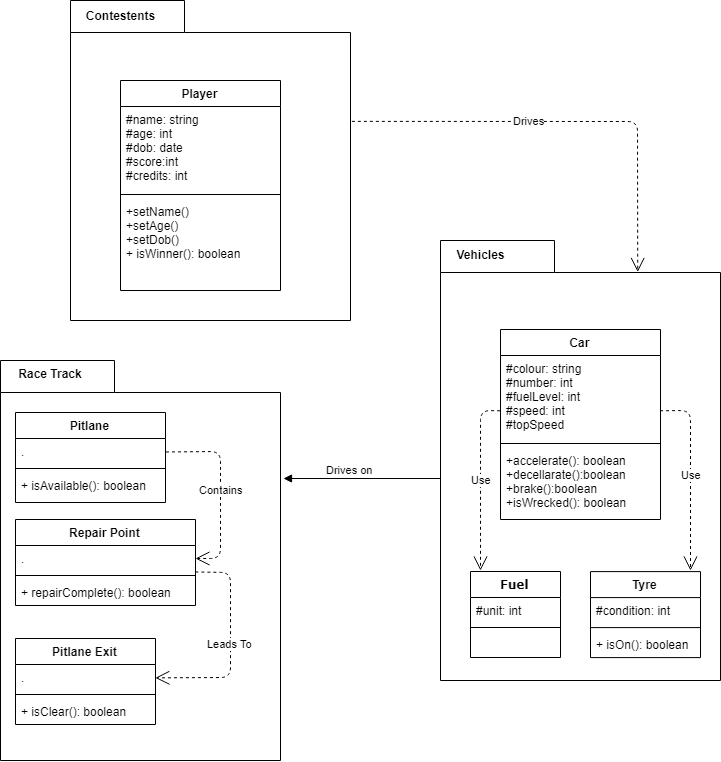

The diagram above was exported from draw.io. Its source (the exported page's mxGraphModel, read from the mxfile embedded in the PNG):
<mxGraphModel dx="1471" dy="685" grid="1" gridSize="10" guides="1" tooltips="1" connect="1" arrows="1" fold="1" page="1" pageScale="1" pageWidth="1169" pageHeight="827" math="0" shadow="0">
  <root>
    <mxCell id="0" />
    <mxCell id="1" parent="0" />
    <mxCell id="Rb1Gk3dltYq5dTcFPiFH-1" value="" style="shape=folder;fontStyle=1;spacingTop=10;tabWidth=114;tabHeight=32;tabPosition=left;html=1;" parent="1" vertex="1">
      <mxGeometry x="160" y="400" width="280" height="400" as="geometry" />
    </mxCell>
    <mxCell id="Rb1Gk3dltYq5dTcFPiFH-2" value="&lt;b&gt;Race Track&lt;/b&gt;" style="text;html=1;strokeColor=none;fillColor=none;align=center;verticalAlign=middle;whiteSpace=wrap;rounded=0;" parent="1" vertex="1">
      <mxGeometry x="170" y="403" width="80" height="20" as="geometry" />
    </mxCell>
    <mxCell id="Rb1Gk3dltYq5dTcFPiFH-7" value="" style="shape=folder;fontStyle=1;spacingTop=10;tabWidth=114;tabHeight=32;tabPosition=left;html=1;" parent="1" vertex="1">
      <mxGeometry x="600" y="280" width="280" height="440" as="geometry" />
    </mxCell>
    <mxCell id="Rb1Gk3dltYq5dTcFPiFH-8" value="&lt;b&gt;Vehicles&lt;/b&gt;" style="text;html=1;strokeColor=none;fillColor=none;align=center;verticalAlign=middle;whiteSpace=wrap;rounded=0;" parent="1" vertex="1">
      <mxGeometry x="620" y="284" width="40" height="20" as="geometry" />
    </mxCell>
    <mxCell id="Bs3r0QnIhX-b0QwB9B5I-2" value="" style="shape=folder;fontStyle=1;spacingTop=10;tabWidth=114;tabHeight=32;tabPosition=left;html=1;" parent="1" vertex="1">
      <mxGeometry x="230" y="40" width="280" height="320" as="geometry" />
    </mxCell>
    <mxCell id="Bs3r0QnIhX-b0QwB9B5I-3" value="&lt;b&gt;Contestents&lt;/b&gt;" style="text;html=1;strokeColor=none;fillColor=none;align=center;verticalAlign=middle;whiteSpace=wrap;rounded=0;" parent="1" vertex="1">
      <mxGeometry x="260" y="40" width="40" height="30" as="geometry" />
    </mxCell>
    <mxCell id="Bs3r0QnIhX-b0QwB9B5I-4" value="Pitlane" style="swimlane;fontStyle=1;align=center;verticalAlign=top;childLayout=stackLayout;horizontal=1;startSize=26;horizontalStack=0;resizeParent=1;resizeParentMax=0;resizeLast=0;collapsible=1;marginBottom=0;" parent="1" vertex="1">
      <mxGeometry x="175" y="452" width="150" height="90" as="geometry" />
    </mxCell>
    <mxCell id="Bs3r0QnIhX-b0QwB9B5I-5" value="." style="text;strokeColor=none;fillColor=none;align=left;verticalAlign=top;spacingLeft=4;spacingRight=4;overflow=hidden;rotatable=0;points=[[0,0.5],[1,0.5]];portConstraint=eastwest;" parent="Bs3r0QnIhX-b0QwB9B5I-4" vertex="1">
      <mxGeometry y="26" width="150" height="26" as="geometry" />
    </mxCell>
    <mxCell id="Bs3r0QnIhX-b0QwB9B5I-6" value="" style="line;strokeWidth=1;fillColor=none;align=left;verticalAlign=middle;spacingTop=-1;spacingLeft=3;spacingRight=3;rotatable=0;labelPosition=right;points=[];portConstraint=eastwest;" parent="Bs3r0QnIhX-b0QwB9B5I-4" vertex="1">
      <mxGeometry y="52" width="150" height="8" as="geometry" />
    </mxCell>
    <mxCell id="Bs3r0QnIhX-b0QwB9B5I-7" value="+ isAvailable(): boolean" style="text;strokeColor=none;fillColor=none;align=left;verticalAlign=top;spacingLeft=4;spacingRight=4;overflow=hidden;rotatable=0;points=[[0,0.5],[1,0.5]];portConstraint=eastwest;" parent="Bs3r0QnIhX-b0QwB9B5I-4" vertex="1">
      <mxGeometry y="60" width="150" height="30" as="geometry" />
    </mxCell>
    <mxCell id="Bs3r0QnIhX-b0QwB9B5I-8" value="Repair Point" style="swimlane;fontStyle=1;align=center;verticalAlign=top;childLayout=stackLayout;horizontal=1;startSize=26;horizontalStack=0;resizeParent=1;resizeParentMax=0;resizeLast=0;collapsible=1;marginBottom=0;" parent="1" vertex="1">
      <mxGeometry x="175" y="559" width="180" height="86" as="geometry" />
    </mxCell>
    <mxCell id="Bs3r0QnIhX-b0QwB9B5I-9" value="." style="text;strokeColor=none;fillColor=none;align=left;verticalAlign=top;spacingLeft=4;spacingRight=4;overflow=hidden;rotatable=0;points=[[0,0.5],[1,0.5]];portConstraint=eastwest;" parent="Bs3r0QnIhX-b0QwB9B5I-8" vertex="1">
      <mxGeometry y="26" width="180" height="26" as="geometry" />
    </mxCell>
    <mxCell id="Bs3r0QnIhX-b0QwB9B5I-10" value="" style="line;strokeWidth=1;fillColor=none;align=left;verticalAlign=middle;spacingTop=-1;spacingLeft=3;spacingRight=3;rotatable=0;labelPosition=right;points=[];portConstraint=eastwest;" parent="Bs3r0QnIhX-b0QwB9B5I-8" vertex="1">
      <mxGeometry y="52" width="180" height="8" as="geometry" />
    </mxCell>
    <mxCell id="Bs3r0QnIhX-b0QwB9B5I-11" value="+ repairComplete(): boolean" style="text;strokeColor=none;fillColor=none;align=left;verticalAlign=top;spacingLeft=4;spacingRight=4;overflow=hidden;rotatable=0;points=[[0,0.5],[1,0.5]];portConstraint=eastwest;" parent="Bs3r0QnIhX-b0QwB9B5I-8" vertex="1">
      <mxGeometry y="60" width="180" height="26" as="geometry" />
    </mxCell>
    <mxCell id="Bs3r0QnIhX-b0QwB9B5I-16" value="Pitlane Exit" style="swimlane;fontStyle=1;align=center;verticalAlign=top;childLayout=stackLayout;horizontal=1;startSize=26;horizontalStack=0;resizeParent=1;resizeParentMax=0;resizeLast=0;collapsible=1;marginBottom=0;" parent="1" vertex="1">
      <mxGeometry x="175" y="678" width="140" height="86" as="geometry" />
    </mxCell>
    <mxCell id="Bs3r0QnIhX-b0QwB9B5I-17" value="." style="text;strokeColor=none;fillColor=none;align=left;verticalAlign=top;spacingLeft=4;spacingRight=4;overflow=hidden;rotatable=0;points=[[0,0.5],[1,0.5]];portConstraint=eastwest;" parent="Bs3r0QnIhX-b0QwB9B5I-16" vertex="1">
      <mxGeometry y="26" width="140" height="26" as="geometry" />
    </mxCell>
    <mxCell id="Bs3r0QnIhX-b0QwB9B5I-18" value="" style="line;strokeWidth=1;fillColor=none;align=left;verticalAlign=middle;spacingTop=-1;spacingLeft=3;spacingRight=3;rotatable=0;labelPosition=right;points=[];portConstraint=eastwest;" parent="Bs3r0QnIhX-b0QwB9B5I-16" vertex="1">
      <mxGeometry y="52" width="140" height="8" as="geometry" />
    </mxCell>
    <mxCell id="Bs3r0QnIhX-b0QwB9B5I-19" value="+ isClear(): boolean" style="text;strokeColor=none;fillColor=none;align=left;verticalAlign=top;spacingLeft=4;spacingRight=4;overflow=hidden;rotatable=0;points=[[0,0.5],[1,0.5]];portConstraint=eastwest;" parent="Bs3r0QnIhX-b0QwB9B5I-16" vertex="1">
      <mxGeometry y="60" width="140" height="26" as="geometry" />
    </mxCell>
    <mxCell id="Bs3r0QnIhX-b0QwB9B5I-20" value="Tyre" style="swimlane;fontStyle=1;align=center;verticalAlign=top;childLayout=stackLayout;horizontal=1;startSize=26;horizontalStack=0;resizeParent=1;resizeParentMax=0;resizeLast=0;collapsible=1;marginBottom=0;" parent="1" vertex="1">
      <mxGeometry x="750" y="611.1000366210938" width="110" height="86" as="geometry" />
    </mxCell>
    <mxCell id="Bs3r0QnIhX-b0QwB9B5I-21" value="#condition: int" style="text;strokeColor=none;fillColor=none;align=left;verticalAlign=top;spacingLeft=4;spacingRight=4;overflow=hidden;rotatable=0;points=[[0,0.5],[1,0.5]];portConstraint=eastwest;" parent="Bs3r0QnIhX-b0QwB9B5I-20" vertex="1">
      <mxGeometry y="26" width="110" height="26" as="geometry" />
    </mxCell>
    <mxCell id="Bs3r0QnIhX-b0QwB9B5I-22" value="" style="line;strokeWidth=1;fillColor=none;align=left;verticalAlign=middle;spacingTop=-1;spacingLeft=3;spacingRight=3;rotatable=0;labelPosition=right;points=[];portConstraint=eastwest;" parent="Bs3r0QnIhX-b0QwB9B5I-20" vertex="1">
      <mxGeometry y="52" width="110" height="8" as="geometry" />
    </mxCell>
    <mxCell id="Bs3r0QnIhX-b0QwB9B5I-23" value="+ isOn(): boolean" style="text;strokeColor=none;fillColor=none;align=left;verticalAlign=top;spacingLeft=4;spacingRight=4;overflow=hidden;rotatable=0;points=[[0,0.5],[1,0.5]];portConstraint=eastwest;" parent="Bs3r0QnIhX-b0QwB9B5I-20" vertex="1">
      <mxGeometry y="60" width="110" height="26" as="geometry" />
    </mxCell>
    <mxCell id="Bs3r0QnIhX-b0QwB9B5I-24" value="Fuel" style="swimlane;html=1;fontStyle=1;align=center;verticalAlign=top;childLayout=stackLayout;horizontal=1;startSize=26;horizontalStack=0;resizeParent=1;resizeLast=0;collapsible=1;marginBottom=0;swimlaneFillColor=#ffffff;rounded=0;shadow=0;comic=0;labelBackgroundColor=none;strokeColor=#000000;strokeWidth=1;fillColor=none;fontFamily=Verdana;fontSize=12;fontColor=#000000;" parent="1" vertex="1">
      <mxGeometry x="630" y="611" width="90" height="86" as="geometry" />
    </mxCell>
    <mxCell id="Bs3r0QnIhX-b0QwB9B5I-25" value="#unit: int" style="text;html=1;strokeColor=none;fillColor=none;align=left;verticalAlign=top;spacingLeft=4;spacingRight=4;whiteSpace=wrap;overflow=hidden;rotatable=0;points=[[0,0.5],[1,0.5]];portConstraint=eastwest;" parent="Bs3r0QnIhX-b0QwB9B5I-24" vertex="1">
      <mxGeometry y="26" width="90" height="26" as="geometry" />
    </mxCell>
    <mxCell id="Bs3r0QnIhX-b0QwB9B5I-26" value="" style="line;html=1;strokeWidth=1;fillColor=none;align=left;verticalAlign=middle;spacingTop=-1;spacingLeft=3;spacingRight=3;rotatable=0;labelPosition=right;points=[];portConstraint=eastwest;" parent="Bs3r0QnIhX-b0QwB9B5I-24" vertex="1">
      <mxGeometry y="52" width="90" height="8" as="geometry" />
    </mxCell>
    <mxCell id="Bs3r0QnIhX-b0QwB9B5I-27" value="Player" style="swimlane;fontStyle=1;align=center;verticalAlign=top;childLayout=stackLayout;horizontal=1;startSize=26;horizontalStack=0;resizeParent=1;resizeParentMax=0;resizeLast=0;collapsible=1;marginBottom=0;" parent="1" vertex="1">
      <mxGeometry x="280" y="120" width="160" height="210" as="geometry" />
    </mxCell>
    <mxCell id="Bs3r0QnIhX-b0QwB9B5I-28" value="#name: string&#10;#age: int&#10;#dob: date&#10;#score:int&#10;#credits: int&#10;&#10;" style="text;strokeColor=none;fillColor=none;align=left;verticalAlign=top;spacingLeft=4;spacingRight=4;overflow=hidden;rotatable=0;points=[[0,0.5],[1,0.5]];portConstraint=eastwest;" parent="Bs3r0QnIhX-b0QwB9B5I-27" vertex="1">
      <mxGeometry y="26" width="160" height="84" as="geometry" />
    </mxCell>
    <mxCell id="Bs3r0QnIhX-b0QwB9B5I-29" value="" style="line;strokeWidth=1;fillColor=none;align=left;verticalAlign=middle;spacingTop=-1;spacingLeft=3;spacingRight=3;rotatable=0;labelPosition=right;points=[];portConstraint=eastwest;" parent="Bs3r0QnIhX-b0QwB9B5I-27" vertex="1">
      <mxGeometry y="110" width="160" height="8" as="geometry" />
    </mxCell>
    <mxCell id="Bs3r0QnIhX-b0QwB9B5I-30" value="+setName()&#10;+setAge()&#10;+setDob()&#10;+ isWinner(): boolean" style="text;strokeColor=none;fillColor=none;align=left;verticalAlign=top;spacingLeft=4;spacingRight=4;overflow=hidden;rotatable=0;points=[[0,0.5],[1,0.5]];portConstraint=eastwest;" parent="Bs3r0QnIhX-b0QwB9B5I-27" vertex="1">
      <mxGeometry y="118" width="160" height="92" as="geometry" />
    </mxCell>
    <mxCell id="Bs3r0QnIhX-b0QwB9B5I-32" value="Car" style="swimlane;fontStyle=1;align=center;verticalAlign=top;childLayout=stackLayout;horizontal=1;startSize=26;horizontalStack=0;resizeParent=1;resizeParentMax=0;resizeLast=0;collapsible=1;marginBottom=0;" parent="1" vertex="1">
      <mxGeometry x="660" y="369" width="160" height="190" as="geometry" />
    </mxCell>
    <mxCell id="Bs3r0QnIhX-b0QwB9B5I-33" value="#colour: string&#10;#number: int&#10;#fuelLevel: int&#10;#speed: int&#10;#topSpeed&#10;" style="text;strokeColor=none;fillColor=none;align=left;verticalAlign=top;spacingLeft=4;spacingRight=4;overflow=hidden;rotatable=0;points=[[0,0.5],[1,0.5]];portConstraint=eastwest;" parent="Bs3r0QnIhX-b0QwB9B5I-32" vertex="1">
      <mxGeometry y="26" width="160" height="84" as="geometry" />
    </mxCell>
    <mxCell id="Bs3r0QnIhX-b0QwB9B5I-34" value="" style="line;strokeWidth=1;fillColor=none;align=left;verticalAlign=middle;spacingTop=-1;spacingLeft=3;spacingRight=3;rotatable=0;labelPosition=right;points=[];portConstraint=eastwest;" parent="Bs3r0QnIhX-b0QwB9B5I-32" vertex="1">
      <mxGeometry y="110" width="160" height="8" as="geometry" />
    </mxCell>
    <mxCell id="Bs3r0QnIhX-b0QwB9B5I-35" value="+accelerate(): boolean&#10;+decellarate():boolean&#10;+brake():boolean&#10;+isWrecked(): boolean&#10;" style="text;strokeColor=none;fillColor=none;align=left;verticalAlign=top;spacingLeft=4;spacingRight=4;overflow=hidden;rotatable=0;points=[[0,0.5],[1,0.5]];portConstraint=eastwest;" parent="Bs3r0QnIhX-b0QwB9B5I-32" vertex="1">
      <mxGeometry y="118" width="160" height="72" as="geometry" />
    </mxCell>
    <mxCell id="dPFj5Dv-R0MbQBXtsMWr-1" value="Drives" style="endArrow=open;endSize=12;dashed=1;html=1;exitX=1.006;exitY=0.379;exitDx=0;exitDy=0;exitPerimeter=0;entryX=0;entryY=0;entryDx=197;entryDy=32;entryPerimeter=0;" parent="1" source="Bs3r0QnIhX-b0QwB9B5I-2" target="Rb1Gk3dltYq5dTcFPiFH-7" edge="1">
      <mxGeometry x="-0.1835" width="160" relative="1" as="geometry">
        <mxPoint x="160" y="820" as="sourcePoint" />
        <mxPoint x="1130" y="156.20001220703125" as="targetPoint" />
        <Array as="points">
          <mxPoint x="797" y="161" />
        </Array>
        <mxPoint as="offset" />
      </mxGeometry>
    </mxCell>
    <mxCell id="dPFj5Dv-R0MbQBXtsMWr-2" value="Use" style="endArrow=open;endSize=12;dashed=1;html=1;exitX=1;exitY=0.655;exitDx=0;exitDy=0;exitPerimeter=0;" parent="1" source="Bs3r0QnIhX-b0QwB9B5I-33" edge="1">
      <mxGeometry width="160" relative="1" as="geometry">
        <mxPoint x="160" y="820" as="sourcePoint" />
        <mxPoint x="850" y="610" as="targetPoint" />
        <Array as="points">
          <mxPoint x="850" y="450" />
        </Array>
      </mxGeometry>
    </mxCell>
    <mxCell id="dPFj5Dv-R0MbQBXtsMWr-3" value="Use" style="endArrow=open;endSize=12;dashed=1;html=1;exitX=0;exitY=0.655;exitDx=0;exitDy=0;exitPerimeter=0;" parent="1" source="Bs3r0QnIhX-b0QwB9B5I-33" edge="1">
      <mxGeometry width="160" relative="1" as="geometry">
        <mxPoint x="160" y="820" as="sourcePoint" />
        <mxPoint x="640" y="610" as="targetPoint" />
        <Array as="points">
          <mxPoint x="640" y="450" />
        </Array>
      </mxGeometry>
    </mxCell>
    <mxCell id="dPFj5Dv-R0MbQBXtsMWr-6" value="Drives on" style="html=1;verticalAlign=bottom;endArrow=block;" parent="1" edge="1">
      <mxGeometry x="0.1465" width="80" relative="1" as="geometry">
        <mxPoint x="600" y="518" as="sourcePoint" />
        <mxPoint x="443" y="518" as="targetPoint" />
        <mxPoint as="offset" />
      </mxGeometry>
    </mxCell>
    <mxCell id="dPFj5Dv-R0MbQBXtsMWr-11" value="Leads To" style="endArrow=open;endSize=12;dashed=1;html=1;entryX=1;entryY=0.5;entryDx=0;entryDy=0;exitX=0.999;exitY=1.031;exitDx=0;exitDy=0;exitPerimeter=0;" parent="1" source="Bs3r0QnIhX-b0QwB9B5I-9" target="Bs3r0QnIhX-b0QwB9B5I-17" edge="1">
      <mxGeometry x="-0.0014" y="-1" width="160" relative="1" as="geometry">
        <mxPoint x="160" y="820" as="sourcePoint" />
        <mxPoint x="700" y="800" as="targetPoint" />
        <Array as="points">
          <mxPoint x="390" y="612" />
          <mxPoint x="390" y="717" />
        </Array>
        <mxPoint as="offset" />
      </mxGeometry>
    </mxCell>
    <mxCell id="dPFj5Dv-R0MbQBXtsMWr-14" value="Contains" style="endArrow=open;endSize=12;dashed=1;html=1;exitX=1;exitY=0.5;exitDx=0;exitDy=0;" parent="1" source="Bs3r0QnIhX-b0QwB9B5I-5" target="Bs3r0QnIhX-b0QwB9B5I-9" edge="1">
      <mxGeometry width="160" relative="1" as="geometry">
        <mxPoint x="160" y="820" as="sourcePoint" />
        <mxPoint x="690" y="790" as="targetPoint" />
        <Array as="points">
          <mxPoint x="380" y="491" />
          <mxPoint x="380" y="598" />
        </Array>
      </mxGeometry>
    </mxCell>
  </root>
</mxGraphModel>